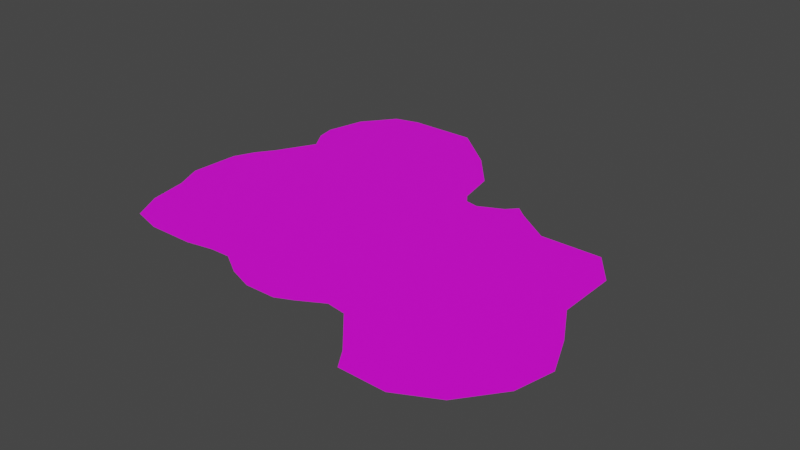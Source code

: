 # Source: CampgroundNM_Vertical.blend  (saved by Blender 3.1.7; exported with 4.5.12 LTS)
import bpy
from mathutils import Matrix  # noqa: F401  (used for matrix-valued properties, if any)

bpy.ops.wm.read_factory_settings(use_empty=True)
scene = bpy.context.scene
scene.name = 'Scene'

# ---- collections
col_collection = bpy.data.collections.new('Collection'); scene.collection.children.link(col_collection)

# ---- images (referenced by path relative to the original .blend; pixels are not part of the script)
import os
ASSET_DIR = os.environ.get("B2B_ASSET_DIR", "")  # directory of the original .blend (textures are referenced by path, not embedded)
HERE = os.path.dirname(os.path.abspath(__file__))  # packed textures are extracted next to this script under _unpacked/

def load_image(name, relpath, width, height, colorspace="sRGB"):
    """Load a texture the original file referenced (path relative to the .blend, or extracted next to this script)."""
    p = next((c for c in (os.path.join(HERE, relpath), os.path.join(ASSET_DIR, relpath)) if relpath and os.path.exists(c)), "")
    if p:
        img = bpy.data.images.load(p, check_existing=True)
        img.name = name
    else:  # same state as the original file: an image datablock whose file is absent (Cycles renders it pink)
        img = bpy.data.images.new(name, width, height)
        img.source = "FILE"
        img.filepath = "//" + (relpath or name)
    img.colorspace_settings.name = colorspace
    return img
img_778_png_003 = load_image('778.png.003', '778.png', 1024, 1024, 'sRGB')

# ---- materials (node trees are filled in below, after node groups)
mat_worldgridmaterial = bpy.data.materials.new('WorldGridMaterial')
mat_worldgridmaterial.use_transparent_shadow = False

# ---- material node trees
mat_worldgridmaterial.use_nodes = True; mat_worldgridmaterial.node_tree.nodes.clear()
_N = mat_worldgridmaterial.node_tree.nodes; _L = mat_worldgridmaterial.node_tree.links
n0 = _N.new('ShaderNodeBsdfPrincipled'); n0.name = 'Principled BSDF'; n0.location = (10, 300)
n0.distribution = 'GGX'
n0.subsurface_method = 'RANDOM_WALK_SKIN'
n0.inputs[3].default_value = 1.45
n0.inputs[27].default_value = (0.0, 0.0, 0.0, 1.0)
n0.inputs[28].default_value = 1.0
n1 = _N.new('ShaderNodeOutputMaterial'); n1.name = 'Material Output'; n1.location = (300, 300)
n2 = _N.new('ShaderNodeTexImage'); n2.name = '이미지 텍스처'; n2.location = (-348, 139)
n2.image = img_778_png_003
_L.new(n0.outputs[0], n1.inputs[0])
_L.new(n2.outputs[0], n0.inputs[0])
n1.is_active_output = True

# ---- world
world_world = bpy.data.worlds.new('World'); scene.world = world_world
world_world.use_nodes = True; world_world.node_tree.nodes.clear()
_N = world_world.node_tree.nodes; _L = world_world.node_tree.links
n0 = _N.new('ShaderNodeOutputWorld'); n0.name = 'World Output'; n0.location = (300, 300)
n1 = _N.new('ShaderNodeBackground'); n1.name = 'Background'; n1.location = (10, 300)
n1.inputs[0].default_value = (0.05088, 0.05088, 0.05088, 1.0)
_L.new(n1.outputs[0], n0.inputs[0])
n0.is_active_output = True
world_world.color = (0.05088, 0.05088, 0.05088)
world_world.use_sun_shadow = False
world_world.sun_shadow_jitter_overblur = 0.0

# ---- meshes
me_sm_campgroundnm_vertical_ground_md = bpy.data.meshes.new('SM_CampgroundNM_Vertical_Ground.md')
me_sm_campgroundnm_vertical_ground_md.from_pydata([(6.589, 9.59, -5.872e-16), (6.589, 8.825, -5.404e-16), (7.5, 8.825, -5.404e-16), (5.865, 8.825, -5.404e-16), (6.589, 5.883, -3.603e-16), (10.12, 7.045, -4.314e-16), (4.05, 7.95, -4.868e-16), (10.12, 5.883, -3.603e-16), (13.65, 7.045, -4.314e-16), (3.058, 5.883, -3.603e-16), (3.058, 8.148, -4.989e-16), (13.65, 2.942, -1.801e-16), (14.78, 7.045, -4.314e-16), (16.59, 4.604, -2.819e-16), (16.59, 2.942, -1.801e-16), (16.59, 8.583e-06, -5.256e-22), (10.12, 2.942, -1.801e-16), (13.65, 8.583e-06, -5.256e-22), (13.65, -2.942, 1.801e-16), (10.12, 8.583e-06, -5.256e-22), (6.589, 2.942, -1.801e-16), (16.59, -2.942, 1.801e-16), (18.26, -2.942, 1.801e-16), (10.12, -2.942, 1.801e-16), (16.59, -5.883, 3.602e-16), (19.52, -5.883, 3.602e-16), (18.85, -8.825, 5.404e-16), (13.65, -5.883, 3.602e-16), (16.59, -8.825, 5.404e-16), (16.59, -11.77, 7.205e-16), (13.65, -8.825, 5.404e-16), (13.65, -11.77, 7.205e-16), (13.65, -13.27, 8.124e-16), (10.12, -13.2, 8.083e-16), (10.12, -11.77, 7.205e-16), (9.184, -11.77, 7.205e-16), (10.12, -8.825, 5.404e-16), (6.589, -8.825, 5.404e-16), (10.12, -5.883, 3.602e-16), (6.589, -5.883, 3.602e-16), (5.1, -8.6, 5.266e-16), (6.589, -2.942, 1.801e-16), (3.058, -5.883, 3.602e-16), (3.208, -9.651, 5.91e-16), (2.0, -10.2, 6.246e-16), (6.589, 8.583e-06, -5.256e-22), (3.058, -2.942, 1.801e-16), (-0.4725, -5.883, 3.602e-16), (-0.3225, -10.22, 6.261e-16), (-2.2, -9.55, 5.848e-16), (-4.003, -8.425, 5.159e-16), (3.058, 8.583e-06, -5.256e-22), (-0.4725, -2.942, 1.801e-16), (-4.003, -5.883, 3.602e-16), (-5.55, -8.45, 5.174e-16), (-4.003, -2.942, 1.801e-16), (-7.534, -5.883, 3.602e-16), (-7.534, -8.825, 5.404e-16), (-11.06, -8.825, 5.404e-16), (-11.06, -5.883, 3.602e-16), (-13.4, -8.15, 4.99e-16), (-14.57, -5.883, 3.602e-16), (-7.534, -2.942, 1.801e-16), (-11.06, -2.942, 1.801e-16), (-15.09, -2.942, 1.801e-16), (-4.003, 8.583e-06, -5.256e-22), (-7.534, 8.583e-06, -5.256e-22), (-15.09, 8.583e-06, -5.256e-22), (-16.0, -0.85, 5.205e-17), (-15.96, 8.583e-06, -5.256e-22), (-15.81, 2.942, -1.801e-16), (-11.06, 8.583e-06, -5.256e-22), (-15.09, 2.942, -1.801e-16), (-15.09, 4.5, -2.755e-16), (-11.06, 2.942, -1.801e-16), (-14.11, 5.883, -3.603e-16), (-7.534, 2.942, -1.801e-16), (-11.06, 5.883, -3.603e-16), (-12.51, 8.825, -5.404e-16), (-7.534, 5.883, -3.603e-16), (-4.003, 2.942, -1.801e-16), (-4.003, 5.883, -3.603e-16), (-7.534, 8.825, -5.404e-16), (-11.06, 8.825, -5.404e-16), (-11.06, 11.77, -7.205e-16), (-13.45, 10.35, -6.338e-16), (-13.71, 11.77, -7.205e-16), (-12.99, 14.71, -9.006e-16), (-7.534, 11.77, -7.205e-16), (-11.06, 14.71, -9.006e-16), (-11.06, 17.16, -1.051e-15), (-9.2, 17.65, -1.081e-15), (-7.534, 14.71, -9.006e-16), (-7.534, 17.65, -1.081e-15), (-4.003, 17.65, -1.081e-15), (-4.003, 8.825, -5.404e-16), (-4.003, 11.77, -7.205e-16), (-4.003, 14.71, -9.006e-16), (-0.4725, 14.71, -9.006e-16), (-0.4725, 11.77, -7.205e-16), (1.981, 11.77, -7.205e-16), (-0.4725, 8.825, -5.404e-16), (2.564, 8.825, -5.404e-16), (-0.4725, 5.883, -3.603e-16), (-0.4725, 2.942, -1.801e-16), (3.058, 2.942, -1.801e-16), (-0.4725, 8.583e-06, -5.256e-22)], [], [(0, 1, 2), (3, 1, 0), (4, 2, 1), (3, 4, 1), (2, 4, 5), (6, 4, 3), (4, 7, 5), (5, 7, 8), (4, 6, 9), (9, 6, 10), (11, 8, 7), (11, 12, 8), (11, 13, 12), (11, 14, 13), (14, 11, 15), (16, 11, 7), (16, 7, 4), (11, 17, 15), (16, 17, 11), (18, 15, 17), (19, 17, 16), (18, 17, 19), (20, 16, 4), (19, 16, 20), (15, 18, 21), (22, 15, 21), (23, 18, 19), (24, 22, 21), (22, 24, 25), (24, 26, 25), (27, 21, 18), (21, 27, 24), (27, 18, 23), (26, 24, 28), (26, 28, 29), (30, 24, 27), (28, 24, 30), (29, 28, 31), (31, 28, 30), (32, 29, 31), (31, 33, 32), (33, 31, 34), (33, 34, 35), (34, 31, 36), (34, 36, 35), (31, 30, 36), (36, 37, 35), (36, 30, 38), (36, 38, 37), (30, 27, 38), (38, 27, 23), (37, 38, 39), (37, 39, 40), (38, 23, 41), (39, 38, 41), (39, 42, 40), (42, 39, 41), (42, 43, 40), (42, 44, 43), (41, 23, 45), (23, 19, 45), (45, 19, 20), (42, 41, 46), (46, 41, 45), (44, 42, 47), (42, 46, 47), (47, 48, 44), (47, 49, 48), (47, 50, 49), (46, 45, 51), (51, 45, 20), (47, 46, 52), (46, 51, 52), (50, 47, 53), (53, 54, 50), (53, 47, 55), (47, 52, 55), (54, 53, 56), (56, 53, 55), (56, 57, 54), (57, 56, 58), (58, 56, 59), (60, 58, 59), (59, 61, 60), (56, 55, 62), (59, 56, 62), (63, 61, 59), (59, 62, 63), (64, 61, 63), (62, 55, 65), (55, 52, 65), (63, 62, 66), (62, 65, 66), (63, 67, 64), (67, 68, 64), (68, 67, 69), (67, 70, 69), (63, 66, 71), (67, 63, 71), (70, 67, 72), (73, 70, 72), (67, 74, 72), (72, 74, 73), (74, 67, 71), (73, 74, 75), (71, 66, 76), (71, 76, 74), (74, 77, 75), (77, 78, 75), (79, 74, 76), (74, 79, 77), (66, 80, 76), (66, 65, 80), (76, 81, 79), (81, 76, 80), (79, 82, 77), (79, 81, 82), (78, 77, 83), (77, 82, 83), (83, 84, 78), (84, 85, 78), (84, 86, 85), (84, 87, 86), (82, 88, 83), (83, 88, 84), (87, 84, 89), (90, 87, 89), (89, 91, 90), (84, 92, 89), (91, 89, 92), (88, 92, 84), (92, 93, 91), (92, 94, 93), (82, 95, 88), (81, 95, 82), (88, 96, 92), (95, 96, 88), (97, 94, 92), (96, 97, 92), (97, 98, 94), (99, 98, 97), (96, 99, 97), (100, 98, 99), (101, 99, 96), (101, 100, 99), (95, 101, 96), (102, 100, 101), (103, 101, 95), (103, 102, 101), (81, 103, 95), (102, 103, 10), (9, 10, 103), (104, 103, 81), (104, 9, 103), (80, 104, 81), (105, 9, 104), (105, 4, 9), (105, 20, 4), (51, 20, 105), (106, 104, 80), (106, 105, 104), (51, 105, 106), (65, 106, 80), (52, 51, 106), (52, 106, 65)])
_uv = me_sm_campgroundnm_vertical_ground_md.uv_layers.new(name='UV_SINGLE')
_uv.uv.foreach_set('vector', [0.3562, 0.2676, 0.3564, 0.2915, 0.3308, 0.2925, 0.377, 0.291, 0.3564, 0.2915, 0.3562, 0.2676, 0.3582, 0.3853, 0.3308, 0.2925, 0.3564, 0.2915, 0.377, 0.291, 0.3582, 0.3853, 0.3564, 0.2915, 0.3308, 0.2925, 0.3582, 0.3853, 0.2578, 0.3506, 0.4287, 0.3179, 0.3582, 0.3853, 0.377, 0.291, 0.3582, 0.3853, 0.2585, 0.3877, 0.2578, 0.3506, 0.2578, 0.3506, 0.2585, 0.3877, 0.1583, 0.353, 0.3582, 0.3853, 0.4287, 0.3179, 0.458, 0.3833, 0.458, 0.3833, 0.4287, 0.3179, 0.4565, 0.311, 0.1606, 0.4839, 0.1583, 0.353, 0.2585, 0.3877, 0.1606, 0.4839, 0.1263, 0.3535, 0.1583, 0.353, 0.1606, 0.4839, 0.07684, 0.4326, 0.1263, 0.3535, 0.1606, 0.4839, 0.07782, 0.4858, 0.07684, 0.4326, 0.07782, 0.4858, 0.1606, 0.4839, 0.07947, 0.5793, 0.2603, 0.4814, 0.1606, 0.4839, 0.2585, 0.3877, 0.2603, 0.4814, 0.2585, 0.3877, 0.3582, 0.3853, 0.1606, 0.4839, 0.1624, 0.5774, 0.07947, 0.5793, 0.2603, 0.4814, 0.1624, 0.5774, 0.1606, 0.4839, 0.1641, 0.6711, 0.07947, 0.5793, 0.1624, 0.5774, 0.262, 0.5752, 0.1624, 0.5774, 0.2603, 0.4814, 0.1641, 0.6711, 0.1624, 0.5774, 0.262, 0.5752, 0.3599, 0.479, 0.2603, 0.4814, 0.3582, 0.3853, 0.262, 0.5752, 0.2603, 0.4814, 0.3599, 0.479, 0.07947, 0.5793, 0.1641, 0.6711, 0.08118, 0.6731, 0.03394, 0.6741, 0.07947, 0.5793, 0.08118, 0.6731, 0.2637, 0.6689, 0.1641, 0.6711, 0.262, 0.5752, 0.08282, 0.7667, 0.03394, 0.6741, 0.08118, 0.6731, 0.03394, 0.6741, 0.08282, 0.7667, 3.052e-05, 0.7686, 0.08282, 0.7667, 0.02063, 0.8618, 3.052e-05, 0.7686, 0.1656, 0.7648, 0.08118, 0.6731, 0.1641, 0.6711, 0.08118, 0.6731, 0.1656, 0.7648, 0.08282, 0.7667, 0.1656, 0.7648, 0.1641, 0.6711, 0.2637, 0.6689, 0.02063, 0.8618, 0.08282, 0.7667, 0.08453, 0.8605, 0.02063, 0.8618, 0.08453, 0.8605, 0.08624, 0.9541, 0.1674, 0.8585, 0.08282, 0.7667, 0.1656, 0.7648, 0.08453, 0.8605, 0.08282, 0.7667, 0.1674, 0.8585, 0.08624, 0.9541, 0.08453, 0.8605, 0.1691, 0.9522, 0.1691, 0.9522, 0.08453, 0.8605, 0.1674, 0.8585, 0.1699, 1.0, 0.08624, 0.9541, 0.1691, 0.9522, 0.1691, 0.9522, 0.2695, 0.9956, 0.1699, 1.0, 0.2695, 0.9956, 0.1691, 0.9522, 0.2688, 0.9499, 0.2695, 0.9956, 0.2688, 0.9499, 0.2952, 0.9493, 0.2688, 0.9499, 0.1691, 0.9522, 0.2671, 0.8562, 0.2688, 0.9499, 0.2671, 0.8562, 0.2952, 0.9493, 0.1691, 0.9522, 0.1674, 0.8585, 0.2671, 0.8562, 0.2671, 0.8562, 0.3667, 0.854, 0.2952, 0.9493, 0.2671, 0.8562, 0.1674, 0.8585, 0.2654, 0.7625, 0.2671, 0.8562, 0.2654, 0.7625, 0.3667, 0.854, 0.1674, 0.8585, 0.1656, 0.7648, 0.2654, 0.7625, 0.2654, 0.7625, 0.1656, 0.7648, 0.2637, 0.6689, 0.3667, 0.854, 0.2654, 0.7625, 0.365, 0.7603, 0.3667, 0.854, 0.365, 0.7603, 0.4087, 0.8458, 0.2654, 0.7625, 0.2637, 0.6689, 0.3633, 0.6665, 0.365, 0.7603, 0.2654, 0.7625, 0.3633, 0.6665, 0.365, 0.7603, 0.4646, 0.7579, 0.4087, 0.8458, 0.4646, 0.7579, 0.365, 0.7603, 0.3633, 0.6665, 0.4646, 0.7579, 0.4626, 0.8781, 0.4087, 0.8458, 0.4646, 0.7579, 0.4971, 0.8948, 0.4626, 0.8781, 0.3633, 0.6665, 0.2637, 0.6689, 0.3616, 0.5728, 0.2637, 0.6689, 0.262, 0.5752, 0.3616, 0.5728, 0.3616, 0.5728, 0.262, 0.5752, 0.3599, 0.479, 0.4646, 0.7579, 0.3633, 0.6665, 0.4629, 0.6643, 0.4629, 0.6643, 0.3633, 0.6665, 0.3616, 0.5728, 0.4971, 0.8948, 0.4646, 0.7579, 0.5645, 0.7556, 0.4646, 0.7579, 0.4629, 0.6643, 0.5645, 0.7556, 0.5645, 0.7556, 0.5625, 0.894, 0.4971, 0.8948, 0.5645, 0.7556, 0.6152, 0.8713, 0.5625, 0.894, 0.5645, 0.7556, 0.6655, 0.8344, 0.6152, 0.8713, 0.4629, 0.6643, 0.3616, 0.5728, 0.4612, 0.5706, 0.4612, 0.5706, 0.3616, 0.5728, 0.3599, 0.479, 0.5645, 0.7556, 0.4629, 0.6643, 0.5625, 0.6619, 0.4629, 0.6643, 0.4612, 0.5706, 0.5625, 0.6619, 0.6655, 0.8344, 0.5645, 0.7556, 0.6641, 0.7534, 0.6641, 0.7534, 0.709, 0.8341, 0.6655, 0.8344, 0.6641, 0.7534, 0.5645, 0.7556, 0.6621, 0.6597, 0.5645, 0.7556, 0.5625, 0.6619, 0.6621, 0.6597, 0.709, 0.8341, 0.6641, 0.7534, 0.7637, 0.7511, 0.7637, 0.7511, 0.6641, 0.7534, 0.6621, 0.6597, 0.7637, 0.7511, 0.7651, 0.8448, 0.709, 0.8341, 0.7651, 0.8448, 0.7637, 0.7511, 0.8647, 0.8425, 0.8647, 0.8425, 0.7637, 0.7511, 0.8633, 0.7488, 0.9307, 0.8195, 0.8647, 0.8425, 0.8633, 0.7488, 0.8633, 0.7488, 0.9619, 0.7466, 0.9307, 0.8195, 0.7637, 0.7511, 0.6621, 0.6597, 0.7617, 0.6575, 0.8633, 0.7488, 0.7637, 0.7511, 0.7617, 0.6575, 0.8618, 0.655, 0.9619, 0.7466, 0.8633, 0.7488, 0.8633, 0.7488, 0.7617, 0.6575, 0.8618, 0.655, 0.9756, 0.6526, 0.9619, 0.7466, 0.8618, 0.655, 0.7617, 0.6575, 0.6621, 0.6597, 0.6606, 0.5659, 0.6621, 0.6597, 0.5625, 0.6619, 0.6606, 0.5659, 0.8618, 0.655, 0.7617, 0.6575, 0.7603, 0.5637, 0.7617, 0.6575, 0.6606, 0.5659, 0.7603, 0.5637, 0.8618, 0.655, 0.9736, 0.5588, 0.9756, 0.6526, 0.9736, 0.5588, 1.0, 0.5852, 0.9756, 0.6526, 1.0, 0.5852, 0.9736, 0.5588, 0.998, 0.5581, 0.9736, 0.5588, 0.9922, 0.4648, 0.998, 0.5581, 0.8618, 0.655, 0.7603, 0.5637, 0.8599, 0.5613, 0.9736, 0.5588, 0.8618, 0.655, 0.8599, 0.5613, 0.9922, 0.4648, 0.9736, 0.5588, 0.9722, 0.4653, 0.9712, 0.4155, 0.9922, 0.4648, 0.9722, 0.4653, 0.9736, 0.5588, 0.8584, 0.4678, 0.9722, 0.4653, 0.9722, 0.4653, 0.8584, 0.4678, 0.9712, 0.4155, 0.8584, 0.4678, 0.9736, 0.5588, 0.8599, 0.5613, 0.9712, 0.4155, 0.8584, 0.4678, 0.9424, 0.3721, 0.8599, 0.5613, 0.7603, 0.5637, 0.7583, 0.4702, 0.8599, 0.5613, 0.7583, 0.4702, 0.8584, 0.4678, 0.8584, 0.4678, 0.8564, 0.374, 0.9424, 0.3721, 0.8564, 0.374, 0.8955, 0.2793, 0.9424, 0.3721, 0.7568, 0.3765, 0.8584, 0.4678, 0.7583, 0.4702, 0.8584, 0.4678, 0.7568, 0.3765, 0.8564, 0.374, 0.7603, 0.5637, 0.6587, 0.4722, 0.7583, 0.4702, 0.7603, 0.5637, 0.6606, 0.5659, 0.6587, 0.4722, 0.7583, 0.4702, 0.6572, 0.3784, 0.7568, 0.3765, 0.6572, 0.3784, 0.7583, 0.4702, 0.6587, 0.4722, 0.7568, 0.3765, 0.7554, 0.2827, 0.8564, 0.374, 0.7568, 0.3765, 0.6572, 0.3784, 0.7554, 0.2827, 0.8955, 0.2793, 0.8564, 0.374, 0.855, 0.2803, 0.8564, 0.374, 0.7554, 0.2827, 0.855, 0.2803, 0.855, 0.2803, 0.853, 0.1865, 0.8955, 0.2793, 0.853, 0.1865, 0.9214, 0.23, 0.8955, 0.2793, 0.853, 0.1865, 0.9277, 0.1846, 0.9214, 0.23, 0.853, 0.1865, 0.9058, 0.09131, 0.9277, 0.1846, 0.7554, 0.2827, 0.7534, 0.189, 0.855, 0.2803, 0.855, 0.2803, 0.7534, 0.189, 0.853, 0.1865, 0.9058, 0.09131, 0.853, 0.1865, 0.8516, 0.09277, 0.8501, 0.01465, 0.9058, 0.09131, 0.8516, 0.09277, 0.8516, 0.09277, 0.7974, 0.0, 0.8501, 0.01465, 0.853, 0.1865, 0.752, 0.09521, 0.8516, 0.09277, 0.7974, 0.0, 0.8516, 0.09277, 0.752, 0.09521, 0.7534, 0.189, 0.752, 0.09521, 0.853, 0.1865, 0.752, 0.09521, 0.75, 0.001465, 0.7974, 0.0, 0.752, 0.09521, 0.6504, 0.003418, 0.75, 0.001465, 0.7554, 0.2827, 0.6553, 0.2847, 0.7534, 0.189, 0.6572, 0.3784, 0.6553, 0.2847, 0.7554, 0.2827, 0.7534, 0.189, 0.6538, 0.1909, 0.752, 0.09521, 0.6553, 0.2847, 0.6538, 0.1909, 0.7534, 0.189, 0.6519, 0.09717, 0.6504, 0.003418, 0.752, 0.09521, 0.6538, 0.1909, 0.6519, 0.09717, 0.752, 0.09521, 0.6519, 0.09717, 0.5522, 0.09961, 0.6504, 0.003418, 0.5542, 0.1934, 0.5522, 0.09961, 0.6519, 0.09717, 0.6538, 0.1909, 0.5542, 0.1934, 0.6519, 0.09717, 0.4849, 0.1948, 0.5522, 0.09961, 0.5542, 0.1934, 0.5557, 0.2871, 0.5542, 0.1934, 0.6538, 0.1909, 0.5557, 0.2871, 0.4849, 0.1948, 0.5542, 0.1934, 0.6553, 0.2847, 0.5557, 0.2871, 0.6538, 0.1909, 0.4702, 0.2891, 0.4849, 0.1948, 0.5557, 0.2871, 0.5576, 0.3809, 0.5557, 0.2871, 0.6553, 0.2847, 0.5576, 0.3809, 0.4702, 0.2891, 0.5557, 0.2871, 0.6572, 0.3784, 0.5576, 0.3809, 0.6553, 0.2847, 0.4702, 0.2891, 0.5576, 0.3809, 0.4565, 0.311, 0.458, 0.3833, 0.4565, 0.311, 0.5576, 0.3809, 0.5591, 0.4746, 0.5576, 0.3809, 0.6572, 0.3784, 0.5591, 0.4746, 0.458, 0.3833, 0.5576, 0.3809, 0.6587, 0.4722, 0.5591, 0.4746, 0.6572, 0.3784, 0.4597, 0.4771, 0.458, 0.3833, 0.5591, 0.4746, 0.4597, 0.4771, 0.3582, 0.3853, 0.458, 0.3833, 0.4597, 0.4771, 0.3599, 0.479, 0.3582, 0.3853, 0.4612, 0.5706, 0.3599, 0.479, 0.4597, 0.4771, 0.561, 0.5681, 0.5591, 0.4746, 0.6587, 0.4722, 0.561, 0.5681, 0.4597, 0.4771, 0.5591, 0.4746, 0.4612, 0.5706, 0.4597, 0.4771, 0.561, 0.5681, 0.6606, 0.5659, 0.561, 0.5681, 0.6587, 0.4722, 0.5625, 0.6619, 0.4612, 0.5706, 0.561, 0.5681, 0.5625, 0.6619, 0.561, 0.5681, 0.6606, 0.5659])
me_sm_campgroundnm_vertical_ground_md.materials.append(mat_worldgridmaterial)
me_sm_campgroundnm_vertical_ground_md.use_remesh_fix_poles = True
me_sm_campgroundnm_vertical_ground_md.use_remesh_preserve_attributes = False
me_sm_campgroundnm_vertical_ground_md.update()

# ---- objects
ob_sm_campgroundnm_vertical_ground_mo = bpy.data.objects.new('SM_CampgroundNM_Vertical_Ground.mo', me_sm_campgroundnm_vertical_ground_md)

# ---- transforms, parenting, visibility, modifiers, constraints
ob_sm_campgroundnm_vertical_ground_mo.location = (0.0, 0.0, 0.0)

# ---- collection membership
col_collection.objects.link(ob_sm_campgroundnm_vertical_ground_mo)

# ---- scene / render settings (as saved in the file)
scene.frame_start = 1; scene.frame_end = 250; scene.frame_set(1)
scene.render.engine = 'BLENDER_EEVEE_NEXT'
scene.cycles.sampling_pattern = 'TABULATED_SOBOL'
scene.cycles.use_light_tree = False
scene.view_settings.view_transform = 'Filmic'
bpy.context.view_layer.update()

# ---- added for rendering (the .blend has no active camera and no usable light): camera, sun
cam_auto = bpy.data.cameras.new('AutoCamera')
cam_auto.lens = 50.0
cam_auto.sensor_width = 36.0
cam_auto.clip_end = 1000.0
ob_auto_camera = bpy.data.objects.new('AutoCamera', cam_auto)
scene.collection.objects.link(ob_auto_camera)
ob_auto_camera.location = (45.3312, -50.093, 34.8563)
ob_auto_camera.rotation_euler = (1.09748, -7.21219e-08, 0.694738)
scene.camera = ob_auto_camera
light_auto_sun = bpy.data.lights.new('AutoSun', 'SUN')
light_auto_sun.energy = 3.0
light_auto_sun.angle = 0.0523599
ob_auto_sun = bpy.data.objects.new('AutoSun', light_auto_sun)
scene.collection.objects.link(ob_auto_sun)
ob_auto_sun.rotation_euler = (0.872665, 0.174533, 0.523599)
bpy.context.view_layer.update()
